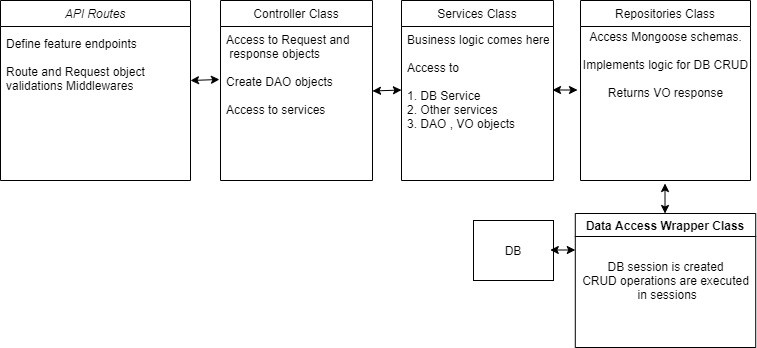

The diagram above was exported from draw.io. Its source (the exported page's mxGraphModel, read from the mxfile embedded in the PNG):
<mxGraphModel dx="1422" dy="762" grid="1" gridSize="10" guides="1" tooltips="1" connect="1" arrows="1" fold="1" page="1" pageScale="1" pageWidth="827" pageHeight="1169" background="none" math="0" shadow="0">
  <root>
    <mxCell id="WIyWlLk6GJQsqaUBKTNV-0" />
    <mxCell id="WIyWlLk6GJQsqaUBKTNV-1" parent="WIyWlLk6GJQsqaUBKTNV-0" />
    <mxCell id="zkfFHV4jXpPFQw0GAbJ--0" value="API Routes" style="swimlane;fontStyle=2;align=center;verticalAlign=top;childLayout=stackLayout;horizontal=1;startSize=26;horizontalStack=0;resizeParent=1;resizeLast=0;collapsible=1;marginBottom=0;rounded=0;shadow=0;strokeWidth=1;" parent="WIyWlLk6GJQsqaUBKTNV-1" vertex="1">
      <mxGeometry x="50" y="20" width="190" height="180" as="geometry">
        <mxRectangle x="230" y="140" width="160" height="26" as="alternateBounds" />
      </mxGeometry>
    </mxCell>
    <mxCell id="zkfFHV4jXpPFQw0GAbJ--17" value="Controller Class" style="swimlane;fontStyle=0;align=center;verticalAlign=top;childLayout=stackLayout;horizontal=1;startSize=26;horizontalStack=0;resizeParent=1;resizeLast=0;collapsible=1;marginBottom=0;rounded=0;shadow=0;strokeWidth=1;" parent="WIyWlLk6GJQsqaUBKTNV-1" vertex="1">
      <mxGeometry x="270" y="20" width="152" height="180" as="geometry">
        <mxRectangle x="550" y="140" width="160" height="26" as="alternateBounds" />
      </mxGeometry>
    </mxCell>
    <mxCell id="zkfFHV4jXpPFQw0GAbJ--22" value="Access to Request and&#10; response objects&#10;&#10;Create DAO objects&#10;&#10;Access to services" style="text;align=left;verticalAlign=top;spacingLeft=4;spacingRight=4;overflow=hidden;rotatable=0;points=[[0,0.5],[1,0.5]];portConstraint=eastwest;rounded=0;shadow=0;html=0;" parent="zkfFHV4jXpPFQw0GAbJ--17" vertex="1">
      <mxGeometry y="26" width="152" height="154" as="geometry" />
    </mxCell>
    <mxCell id="y5frWgqYMKsMF2i1LTSN-3" value="Services Class" style="swimlane;fontStyle=0;align=center;verticalAlign=top;childLayout=stackLayout;horizontal=1;startSize=26;horizontalStack=0;resizeParent=1;resizeLast=0;collapsible=1;marginBottom=0;rounded=0;shadow=0;strokeWidth=1;" parent="WIyWlLk6GJQsqaUBKTNV-1" vertex="1">
      <mxGeometry x="451" y="20" width="152" height="180" as="geometry">
        <mxRectangle x="550" y="140" width="160" height="26" as="alternateBounds" />
      </mxGeometry>
    </mxCell>
    <mxCell id="y5frWgqYMKsMF2i1LTSN-4" value="Business logic comes here&#10;&#10;Access to&#10;&#10;1. DB Service&#10;2. Other services&#10;3. DAO , VO objects" style="text;align=left;verticalAlign=top;spacingLeft=4;spacingRight=4;overflow=hidden;rotatable=0;points=[[0,0.5],[1,0.5]];portConstraint=eastwest;rounded=0;shadow=0;html=0;" parent="y5frWgqYMKsMF2i1LTSN-3" vertex="1">
      <mxGeometry y="26" width="152" height="154" as="geometry" />
    </mxCell>
    <mxCell id="zkfFHV4jXpPFQw0GAbJ--2" value="Define feature endpoints&#10;&#10;Route and Request object  &#10;validations Middlewares&#10;&#10;&#10;" style="text;align=left;verticalAlign=top;spacingLeft=4;spacingRight=4;overflow=hidden;rotatable=0;points=[[0,0.5],[1,0.5]];portConstraint=eastwest;rounded=0;shadow=0;html=0;" parent="WIyWlLk6GJQsqaUBKTNV-1" vertex="1">
      <mxGeometry x="50" y="50" width="190" height="120" as="geometry" />
    </mxCell>
    <mxCell id="y5frWgqYMKsMF2i1LTSN-6" value="" style="endArrow=classic;startArrow=classic;html=1;entryX=-0.007;entryY=0.344;entryDx=0;entryDy=0;entryPerimeter=0;" parent="WIyWlLk6GJQsqaUBKTNV-1" target="zkfFHV4jXpPFQw0GAbJ--22" edge="1">
      <mxGeometry width="50" height="50" relative="1" as="geometry">
        <mxPoint x="240" y="100" as="sourcePoint" />
        <mxPoint x="270" y="110" as="targetPoint" />
      </mxGeometry>
    </mxCell>
    <mxCell id="y5frWgqYMKsMF2i1LTSN-8" value="Repositories Class" style="swimlane;fontStyle=0;align=center;verticalAlign=top;childLayout=stackLayout;horizontal=1;startSize=26;horizontalStack=0;resizeParent=1;resizeLast=0;collapsible=1;marginBottom=0;rounded=0;shadow=0;strokeWidth=1;" parent="WIyWlLk6GJQsqaUBKTNV-1" vertex="1">
      <mxGeometry x="630" y="20" width="170" height="180" as="geometry">
        <mxRectangle x="550" y="140" width="160" height="26" as="alternateBounds" />
      </mxGeometry>
    </mxCell>
    <mxCell id="y5frWgqYMKsMF2i1LTSN-20" value="Access Mongoose schemas.&lt;br&gt;&lt;br&gt;Implements logic for DB CRUD&lt;br&gt;&lt;br&gt;Returns VO response&lt;br&gt;&lt;br&gt;" style="text;html=1;align=center;verticalAlign=middle;resizable=0;points=[];autosize=1;strokeColor=none;" parent="y5frWgqYMKsMF2i1LTSN-8" vertex="1">
      <mxGeometry y="26" width="170" height="90" as="geometry" />
    </mxCell>
    <mxCell id="y5frWgqYMKsMF2i1LTSN-12" value="" style="endArrow=classic;startArrow=classic;html=1;" parent="WIyWlLk6GJQsqaUBKTNV-1" edge="1">
      <mxGeometry width="50" height="50" relative="1" as="geometry">
        <mxPoint x="627" y="109.5" as="sourcePoint" />
        <mxPoint x="602" y="109.5" as="targetPoint" />
      </mxGeometry>
    </mxCell>
    <mxCell id="y5frWgqYMKsMF2i1LTSN-27" value="" style="endArrow=classic;startArrow=classic;html=1;entryX=-0.007;entryY=0.344;entryDx=0;entryDy=0;entryPerimeter=0;" parent="WIyWlLk6GJQsqaUBKTNV-1" edge="1">
      <mxGeometry width="50" height="50" relative="1" as="geometry">
        <mxPoint x="422" y="110.50999999999999" as="sourcePoint" />
        <mxPoint x="450.9359999999999" y="109.48599999999999" as="targetPoint" />
      </mxGeometry>
    </mxCell>
    <mxCell id="y5frWgqYMKsMF2i1LTSN-30" value="DB" style="rounded=0;whiteSpace=wrap;html=1;" parent="WIyWlLk6GJQsqaUBKTNV-1" vertex="1">
      <mxGeometry x="523" y="240" width="80" height="60" as="geometry" />
    </mxCell>
    <mxCell id="y5frWgqYMKsMF2i1LTSN-21" value="Data Access Wrapper Class" style="swimlane;" parent="WIyWlLk6GJQsqaUBKTNV-1" vertex="1">
      <mxGeometry x="624.79" y="233" width="180.43" height="134" as="geometry" />
    </mxCell>
    <mxCell id="y5frWgqYMKsMF2i1LTSN-22" value="DB session is created&lt;br&gt;CRUD operations are executed&lt;br&gt;&amp;nbsp;in sessions" style="text;html=1;align=center;verticalAlign=middle;resizable=0;points=[];autosize=1;strokeColor=none;" parent="y5frWgqYMKsMF2i1LTSN-21" vertex="1">
      <mxGeometry x="0.22000000000000064" y="42" width="180" height="50" as="geometry" />
    </mxCell>
    <mxCell id="704rxnPV7dTgpFoubZif-4" value="" style="endArrow=classic;startArrow=classic;html=1;" edge="1" parent="WIyWlLk6GJQsqaUBKTNV-1">
      <mxGeometry width="50" height="50" relative="1" as="geometry">
        <mxPoint x="624.79" y="269.5" as="sourcePoint" />
        <mxPoint x="599.79" y="269.5" as="targetPoint" />
      </mxGeometry>
    </mxCell>
    <mxCell id="704rxnPV7dTgpFoubZif-9" value="" style="endArrow=classic;startArrow=classic;html=1;" edge="1" parent="WIyWlLk6GJQsqaUBKTNV-1">
      <mxGeometry width="50" height="50" relative="1" as="geometry">
        <mxPoint x="714.51" y="233" as="sourcePoint" />
        <mxPoint x="714.51" y="203" as="targetPoint" />
      </mxGeometry>
    </mxCell>
  </root>
</mxGraphModel>